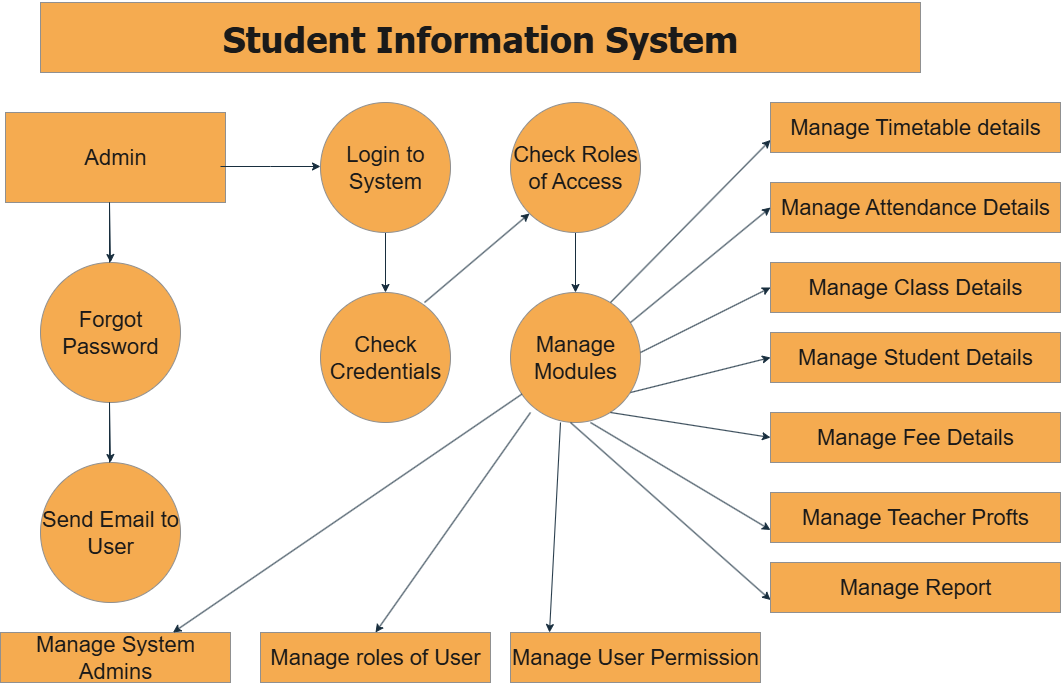

The diagram above was exported from draw.io. Its source (the exported page's mxGraphModel, read from the mxfile embedded in the PNG):
<mxGraphModel dx="3432" dy="1425" grid="1" gridSize="10" guides="1" tooltips="1" connect="1" arrows="1" fold="1" page="1" pageScale="1" pageWidth="827" pageHeight="1169" background="#ffffff" math="0" shadow="0">
  <root>
    <mxCell id="0" />
    <mxCell id="1" parent="0" />
    <mxCell id="v7FRMTtHWk-dvFaJQDfm-1" value="&lt;h1&gt;&lt;font face=&quot;Tahoma&quot; style=&quot;font-size: 36px;&quot;&gt;Student Information System&lt;/font&gt;&lt;/h1&gt;" style="rounded=0;whiteSpace=wrap;html=1;labelBackgroundColor=none;fillColor=#F5AB50;strokeColor=#909090;fontColor=#1A1A1A;" vertex="1" parent="1">
      <mxGeometry x="30" y="60" width="880" height="70" as="geometry" />
    </mxCell>
    <mxCell id="v7FRMTtHWk-dvFaJQDfm-2" value="&lt;font style=&quot;font-size: 22px;&quot;&gt;Admin&lt;/font&gt;" style="rounded=0;whiteSpace=wrap;html=1;labelBackgroundColor=none;fillColor=#F5AB50;strokeColor=#909090;fontColor=#1A1A1A;" vertex="1" parent="1">
      <mxGeometry x="-5" y="170" width="220" height="90" as="geometry" />
    </mxCell>
    <mxCell id="v7FRMTtHWk-dvFaJQDfm-3" value="&lt;font style=&quot;font-size: 22px;&quot;&gt;Forgot Password&lt;/font&gt;" style="ellipse;whiteSpace=wrap;html=1;aspect=fixed;labelBackgroundColor=none;fillColor=#F5AB50;strokeColor=#909090;fontColor=#1A1A1A;" vertex="1" parent="1">
      <mxGeometry x="30" y="320" width="140" height="140" as="geometry" />
    </mxCell>
    <mxCell id="v7FRMTtHWk-dvFaJQDfm-5" value="&lt;font style=&quot;font-size: 22px;&quot;&gt;Send Email to User&lt;/font&gt;" style="ellipse;whiteSpace=wrap;html=1;aspect=fixed;direction=south;labelBackgroundColor=none;fillColor=#F5AB50;strokeColor=#909090;fontColor=#1A1A1A;" vertex="1" parent="1">
      <mxGeometry x="30" y="520" width="140" height="140" as="geometry" />
    </mxCell>
    <mxCell id="v7FRMTtHWk-dvFaJQDfm-39" value="" style="edgeStyle=orthogonalEdgeStyle;rounded=0;orthogonalLoop=1;jettySize=auto;html=1;labelBackgroundColor=none;strokeColor=#182E3E;fontColor=default;" edge="1" parent="1" source="v7FRMTtHWk-dvFaJQDfm-7" target="v7FRMTtHWk-dvFaJQDfm-9">
      <mxGeometry relative="1" as="geometry" />
    </mxCell>
    <mxCell id="v7FRMTtHWk-dvFaJQDfm-7" value="&lt;font style=&quot;font-size: 22px;&quot;&gt;Login to System&lt;/font&gt;" style="ellipse;whiteSpace=wrap;html=1;aspect=fixed;labelBackgroundColor=none;fillColor=#F5AB50;strokeColor=#909090;fontColor=#1A1A1A;" vertex="1" parent="1">
      <mxGeometry x="310" y="160" width="130" height="130" as="geometry" />
    </mxCell>
    <mxCell id="v7FRMTtHWk-dvFaJQDfm-40" value="" style="edgeStyle=orthogonalEdgeStyle;rounded=0;orthogonalLoop=1;jettySize=auto;html=1;labelBackgroundColor=none;strokeColor=#182E3E;fontColor=default;" edge="1" parent="1" source="v7FRMTtHWk-dvFaJQDfm-8" target="v7FRMTtHWk-dvFaJQDfm-10">
      <mxGeometry relative="1" as="geometry" />
    </mxCell>
    <mxCell id="v7FRMTtHWk-dvFaJQDfm-8" value="&lt;font style=&quot;font-size: 22px;&quot;&gt;Check Roles of Access&lt;/font&gt;" style="ellipse;whiteSpace=wrap;html=1;aspect=fixed;labelBackgroundColor=none;fillColor=#F5AB50;strokeColor=#909090;fontColor=#1A1A1A;" vertex="1" parent="1">
      <mxGeometry x="500" y="160" width="130" height="130" as="geometry" />
    </mxCell>
    <mxCell id="v7FRMTtHWk-dvFaJQDfm-9" value="&lt;font style=&quot;font-size: 22px;&quot;&gt;Check Credentials&lt;/font&gt;" style="ellipse;whiteSpace=wrap;html=1;aspect=fixed;labelBackgroundColor=none;fillColor=#F5AB50;strokeColor=#909090;fontColor=#1A1A1A;" vertex="1" parent="1">
      <mxGeometry x="310" y="350" width="130" height="130" as="geometry" />
    </mxCell>
    <mxCell id="v7FRMTtHWk-dvFaJQDfm-10" value="&lt;font style=&quot;font-size: 22px;&quot;&gt;Manage Modules&lt;/font&gt;" style="ellipse;whiteSpace=wrap;html=1;aspect=fixed;labelBackgroundColor=none;fillColor=#F5AB50;strokeColor=#909090;fontColor=#1A1A1A;" vertex="1" parent="1">
      <mxGeometry x="500" y="350" width="130" height="130" as="geometry" />
    </mxCell>
    <mxCell id="v7FRMTtHWk-dvFaJQDfm-11" value="&lt;font style=&quot;font-size: 22px;&quot;&gt;Manage Timetable details&lt;/font&gt;" style="rounded=0;whiteSpace=wrap;html=1;labelBackgroundColor=none;fillColor=#F5AB50;strokeColor=#909090;fontColor=#1A1A1A;" vertex="1" parent="1">
      <mxGeometry x="760" y="160" width="290" height="50" as="geometry" />
    </mxCell>
    <mxCell id="v7FRMTtHWk-dvFaJQDfm-12" value="&lt;font style=&quot;font-size: 22px;&quot;&gt;Manage Attendance Details&lt;/font&gt;" style="rounded=0;whiteSpace=wrap;html=1;labelBackgroundColor=none;fillColor=#F5AB50;strokeColor=#909090;fontColor=#1A1A1A;" vertex="1" parent="1">
      <mxGeometry x="760" y="240" width="290" height="50" as="geometry" />
    </mxCell>
    <mxCell id="v7FRMTtHWk-dvFaJQDfm-13" value="&lt;font style=&quot;font-size: 22px;&quot;&gt;Manage Class Details&lt;/font&gt;" style="rounded=0;whiteSpace=wrap;html=1;labelBackgroundColor=none;fillColor=#F5AB50;strokeColor=#909090;fontColor=#1A1A1A;" vertex="1" parent="1">
      <mxGeometry x="760" y="320" width="290" height="50" as="geometry" />
    </mxCell>
    <mxCell id="v7FRMTtHWk-dvFaJQDfm-14" value="&lt;font style=&quot;font-size: 22px;&quot;&gt;Manage Student Details&lt;/font&gt;" style="rounded=0;whiteSpace=wrap;html=1;labelBackgroundColor=none;fillColor=#F5AB50;strokeColor=#909090;fontColor=#1A1A1A;" vertex="1" parent="1">
      <mxGeometry x="760" y="390" width="290" height="50" as="geometry" />
    </mxCell>
    <mxCell id="v7FRMTtHWk-dvFaJQDfm-15" value="&lt;font style=&quot;font-size: 22px;&quot;&gt;Manage Fee Details&lt;/font&gt;" style="rounded=0;whiteSpace=wrap;html=1;labelBackgroundColor=none;fillColor=#F5AB50;strokeColor=#909090;fontColor=#1A1A1A;" vertex="1" parent="1">
      <mxGeometry x="760" y="470" width="290" height="50" as="geometry" />
    </mxCell>
    <mxCell id="v7FRMTtHWk-dvFaJQDfm-16" value="&lt;font style=&quot;font-size: 22px;&quot;&gt;Manage Teacher Profts&lt;/font&gt;" style="rounded=0;whiteSpace=wrap;html=1;labelBackgroundColor=none;fillColor=#F5AB50;strokeColor=#909090;fontColor=#1A1A1A;" vertex="1" parent="1">
      <mxGeometry x="760" y="550" width="290" height="50" as="geometry" />
    </mxCell>
    <mxCell id="v7FRMTtHWk-dvFaJQDfm-17" value="&lt;font style=&quot;font-size: 22px;&quot;&gt;Manage Report&lt;/font&gt;" style="rounded=0;whiteSpace=wrap;html=1;labelBackgroundColor=none;fillColor=#F5AB50;strokeColor=#909090;fontColor=#1A1A1A;" vertex="1" parent="1">
      <mxGeometry x="760" y="620" width="290" height="50" as="geometry" />
    </mxCell>
    <mxCell id="v7FRMTtHWk-dvFaJQDfm-18" value="&lt;font style=&quot;font-size: 22px;&quot;&gt;Manage System Admins&lt;/font&gt;" style="rounded=0;whiteSpace=wrap;html=1;labelBackgroundColor=none;fillColor=#F5AB50;strokeColor=#909090;fontColor=#1A1A1A;" vertex="1" parent="1">
      <mxGeometry x="-10" y="690" width="230" height="50" as="geometry" />
    </mxCell>
    <mxCell id="v7FRMTtHWk-dvFaJQDfm-19" value="&lt;font style=&quot;font-size: 22px;&quot;&gt;Manage roles of User&lt;/font&gt;" style="rounded=0;whiteSpace=wrap;html=1;labelBackgroundColor=none;fillColor=#F5AB50;strokeColor=#909090;fontColor=#1A1A1A;" vertex="1" parent="1">
      <mxGeometry x="250" y="690" width="230" height="50" as="geometry" />
    </mxCell>
    <mxCell id="v7FRMTtHWk-dvFaJQDfm-20" value="&lt;font style=&quot;font-size: 22px;&quot;&gt;Manage User Permission&lt;/font&gt;" style="rounded=0;whiteSpace=wrap;html=1;labelBackgroundColor=none;fillColor=#F5AB50;strokeColor=#909090;fontColor=#1A1A1A;" vertex="1" parent="1">
      <mxGeometry x="500" y="690" width="250" height="50" as="geometry" />
    </mxCell>
    <mxCell id="v7FRMTtHWk-dvFaJQDfm-21" style="edgeStyle=orthogonalEdgeStyle;rounded=0;orthogonalLoop=1;jettySize=auto;html=1;exitX=0.5;exitY=1;exitDx=0;exitDy=0;labelBackgroundColor=none;strokeColor=#182E3E;fontColor=default;" edge="1" parent="1" source="v7FRMTtHWk-dvFaJQDfm-18" target="v7FRMTtHWk-dvFaJQDfm-18">
      <mxGeometry relative="1" as="geometry" />
    </mxCell>
    <mxCell id="v7FRMTtHWk-dvFaJQDfm-30" value="" style="endArrow=classic;html=1;rounded=0;labelBackgroundColor=none;strokeColor=#182E3E;fontColor=default;" edge="1" parent="1" target="v7FRMTtHWk-dvFaJQDfm-5">
      <mxGeometry width="50" height="50" relative="1" as="geometry">
        <mxPoint x="99" y="520" as="sourcePoint" />
        <mxPoint x="99" y="460" as="targetPoint" />
        <Array as="points">
          <mxPoint x="99" y="460" />
        </Array>
      </mxGeometry>
    </mxCell>
    <mxCell id="v7FRMTtHWk-dvFaJQDfm-32" value="" style="endArrow=classic;html=1;rounded=0;labelBackgroundColor=none;strokeColor=#182E3E;fontColor=default;" edge="1" parent="1">
      <mxGeometry width="50" height="50" relative="1" as="geometry">
        <mxPoint x="210" y="224" as="sourcePoint" />
        <mxPoint x="310" y="224" as="targetPoint" />
        <Array as="points">
          <mxPoint x="260" y="224" />
        </Array>
      </mxGeometry>
    </mxCell>
    <mxCell id="v7FRMTtHWk-dvFaJQDfm-42" value="" style="endArrow=classic;html=1;rounded=0;entryX=0;entryY=0.75;entryDx=0;entryDy=0;labelBackgroundColor=none;strokeColor=#182E3E;fontColor=default;" edge="1" parent="1" target="v7FRMTtHWk-dvFaJQDfm-11">
      <mxGeometry width="50" height="50" relative="1" as="geometry">
        <mxPoint x="600" y="360" as="sourcePoint" />
        <mxPoint x="650" y="310" as="targetPoint" />
      </mxGeometry>
    </mxCell>
    <mxCell id="v7FRMTtHWk-dvFaJQDfm-44" value="" style="endArrow=classic;html=1;rounded=0;entryX=0;entryY=0.5;entryDx=0;entryDy=0;labelBackgroundColor=none;strokeColor=#182E3E;fontColor=default;" edge="1" parent="1" target="v7FRMTtHWk-dvFaJQDfm-12">
      <mxGeometry width="50" height="50" relative="1" as="geometry">
        <mxPoint x="620" y="380" as="sourcePoint" />
        <mxPoint x="670" y="330" as="targetPoint" />
      </mxGeometry>
    </mxCell>
    <mxCell id="v7FRMTtHWk-dvFaJQDfm-46" value="" style="endArrow=classic;html=1;rounded=0;entryX=0;entryY=0.5;entryDx=0;entryDy=0;labelBackgroundColor=none;strokeColor=#182E3E;fontColor=default;" edge="1" parent="1" target="v7FRMTtHWk-dvFaJQDfm-13">
      <mxGeometry width="50" height="50" relative="1" as="geometry">
        <mxPoint x="630" y="410" as="sourcePoint" />
        <mxPoint x="680" y="360" as="targetPoint" />
      </mxGeometry>
    </mxCell>
    <mxCell id="v7FRMTtHWk-dvFaJQDfm-47" value="" style="endArrow=classic;html=1;rounded=0;entryX=0;entryY=0.5;entryDx=0;entryDy=0;labelBackgroundColor=none;strokeColor=#182E3E;fontColor=default;" edge="1" parent="1" target="v7FRMTtHWk-dvFaJQDfm-14">
      <mxGeometry width="50" height="50" relative="1" as="geometry">
        <mxPoint x="620" y="450" as="sourcePoint" />
        <mxPoint x="670" y="400" as="targetPoint" />
      </mxGeometry>
    </mxCell>
    <mxCell id="v7FRMTtHWk-dvFaJQDfm-48" value="" style="endArrow=classic;html=1;rounded=0;entryX=0;entryY=0.5;entryDx=0;entryDy=0;labelBackgroundColor=none;strokeColor=#182E3E;fontColor=default;" edge="1" parent="1" target="v7FRMTtHWk-dvFaJQDfm-15">
      <mxGeometry width="50" height="50" relative="1" as="geometry">
        <mxPoint x="600" y="470" as="sourcePoint" />
        <mxPoint x="650" y="420" as="targetPoint" />
      </mxGeometry>
    </mxCell>
    <mxCell id="v7FRMTtHWk-dvFaJQDfm-49" value="" style="endArrow=classic;html=1;rounded=0;entryX=0;entryY=0.75;entryDx=0;entryDy=0;labelBackgroundColor=none;strokeColor=#182E3E;fontColor=default;" edge="1" parent="1" target="v7FRMTtHWk-dvFaJQDfm-16">
      <mxGeometry width="50" height="50" relative="1" as="geometry">
        <mxPoint x="580" y="480" as="sourcePoint" />
        <mxPoint x="620" y="550" as="targetPoint" />
      </mxGeometry>
    </mxCell>
    <mxCell id="v7FRMTtHWk-dvFaJQDfm-50" value="" style="endArrow=classic;html=1;rounded=0;entryX=0;entryY=0.75;entryDx=0;entryDy=0;labelBackgroundColor=none;strokeColor=#182E3E;fontColor=default;" edge="1" parent="1" target="v7FRMTtHWk-dvFaJQDfm-17">
      <mxGeometry width="50" height="50" relative="1" as="geometry">
        <mxPoint x="560" y="480" as="sourcePoint" />
        <mxPoint x="550" y="570" as="targetPoint" />
      </mxGeometry>
    </mxCell>
    <mxCell id="v7FRMTtHWk-dvFaJQDfm-51" value="" style="endArrow=classic;html=1;rounded=0;labelBackgroundColor=none;strokeColor=#182E3E;fontColor=default;" edge="1" parent="1">
      <mxGeometry width="50" height="50" relative="1" as="geometry">
        <mxPoint x="550" y="480" as="sourcePoint" />
        <mxPoint x="539" y="690" as="targetPoint" />
      </mxGeometry>
    </mxCell>
    <mxCell id="v7FRMTtHWk-dvFaJQDfm-52" value="" style="endArrow=classic;html=1;rounded=0;entryX=0.5;entryY=0;entryDx=0;entryDy=0;labelBackgroundColor=none;strokeColor=#182E3E;fontColor=default;" edge="1" parent="1" target="v7FRMTtHWk-dvFaJQDfm-19">
      <mxGeometry width="50" height="50" relative="1" as="geometry">
        <mxPoint x="520" y="470" as="sourcePoint" />
        <mxPoint x="430" y="680" as="targetPoint" />
      </mxGeometry>
    </mxCell>
    <mxCell id="v7FRMTtHWk-dvFaJQDfm-53" value="" style="endArrow=classic;html=1;rounded=0;entryX=0.75;entryY=0;entryDx=0;entryDy=0;labelBackgroundColor=none;strokeColor=#182E3E;fontColor=default;" edge="1" parent="1" source="v7FRMTtHWk-dvFaJQDfm-10" target="v7FRMTtHWk-dvFaJQDfm-18">
      <mxGeometry width="50" height="50" relative="1" as="geometry">
        <mxPoint x="430" y="500" as="sourcePoint" />
        <mxPoint x="480" y="450" as="targetPoint" />
      </mxGeometry>
    </mxCell>
    <mxCell id="v7FRMTtHWk-dvFaJQDfm-56" value="" style="endArrow=classic;html=1;rounded=0;labelBackgroundColor=none;strokeColor=#182E3E;fontColor=default;" edge="1" parent="1">
      <mxGeometry width="50" height="50" relative="1" as="geometry">
        <mxPoint x="99" y="320" as="sourcePoint" />
        <mxPoint x="100" y="320" as="targetPoint" />
        <Array as="points">
          <mxPoint x="99" y="260" />
        </Array>
      </mxGeometry>
    </mxCell>
    <mxCell id="v7FRMTtHWk-dvFaJQDfm-58" value="" style="endArrow=classic;html=1;rounded=0;entryX=0;entryY=1;entryDx=0;entryDy=0;labelBackgroundColor=none;strokeColor=#182E3E;fontColor=default;" edge="1" parent="1" target="v7FRMTtHWk-dvFaJQDfm-8">
      <mxGeometry width="50" height="50" relative="1" as="geometry">
        <mxPoint x="414" y="360" as="sourcePoint" />
        <mxPoint x="564" y="230" as="targetPoint" />
      </mxGeometry>
    </mxCell>
  </root>
</mxGraphModel>